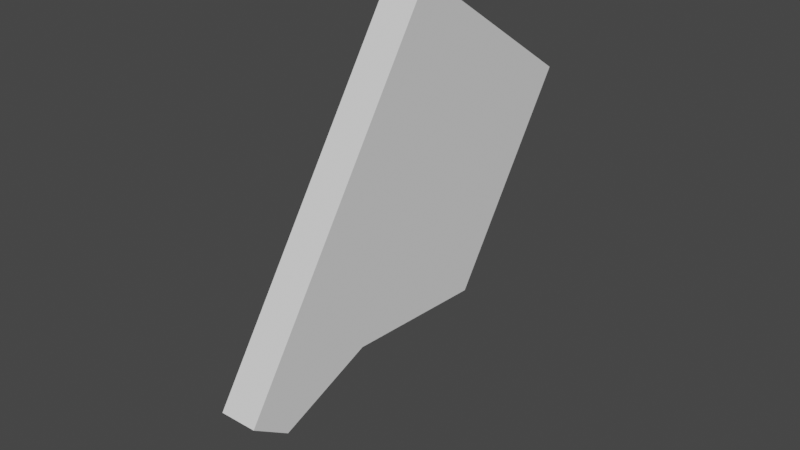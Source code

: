 # Source: Wing1.blend  (saved by Blender 3.0.42; exported with 4.5.12 LTS)
import bpy
from mathutils import Matrix  # noqa: F401  (used for matrix-valued properties, if any)

bpy.ops.wm.read_factory_settings(use_empty=True)
scene = bpy.context.scene
scene.name = 'Scene'

# ---- world
world_world = bpy.data.worlds.new('World'); scene.world = world_world
world_world.use_nodes = True; world_world.node_tree.nodes.clear()
_N = world_world.node_tree.nodes; _L = world_world.node_tree.links
n0 = _N.new('ShaderNodeOutputWorld'); n0.name = 'World Output'; n0.location = (300, 300)
n1 = _N.new('ShaderNodeBackground'); n1.name = 'Background'; n1.location = (10, 300)
n1.inputs[0].default_value = (0.05088, 0.05088, 0.05088, 1.0)
_L.new(n1.outputs[0], n0.inputs[0])
n0.is_active_output = True
world_world.color = (0.05088, 0.05088, 0.05088)
world_world.use_sun_shadow = False
world_world.sun_shadow_jitter_overblur = 0.0

# ---- meshes
me_cube_066 = bpy.data.meshes.new('Cube.066')
me_cube_066.from_pydata([(-1.0, -0.2619, 1.148), (-1.0, -0.2619, 3.148), (-1.0, 1.738, 1.148), (-1.0, 1.738, 3.148), (1.0, -0.2619, 1.148), (1.0, -0.2619, 3.148), (1.0, 1.738, 1.148), (1.0, 1.738, 3.148), (-1.0, 0.6188, 0.5039), (-1.0, -0.2619, 0.5039), (1.0, 0.6188, 0.5039), (1.0, -0.2619, 0.5039), (-1.0, 0.1225, -0.2171), (-1.0, -0.2619, -0.2171), (1.0, 0.1225, -0.2171), (1.0, -0.2619, -0.2171)], [], [(0, 1, 3, 2), (2, 3, 7, 6), (6, 7, 5, 4), (4, 5, 1, 0), (2, 6, 10, 8), (7, 3, 1, 5), (11, 9, 13, 15), (0, 2, 8, 9), (6, 4, 11, 10), (4, 0, 9, 11), (12, 14, 15, 13), (8, 10, 14, 12), (10, 11, 15, 14), (9, 8, 12, 13)])
_uv = me_cube_066.uv_layers.new(name='UVMap')
_uv.uv.foreach_set('vector', [0.375, 0.0, 0.625, 0.0, 0.625, 0.25, 0.375, 0.25, 0.375, 0.25, 0.625, 0.25, 0.625, 0.5, 0.375, 0.5, 0.375, 0.5, 0.625, 0.5, 0.625, 0.75, 0.375, 0.75, 0.375, 0.75, 0.625, 0.75, 0.625, 1.0, 0.375, 1.0, 0.375, 0.25, 0.375, 0.5, 0.375, 0.5, 0.375, 0.25, 0.625, 0.5, 0.875, 0.5, 0.875, 0.75, 0.625, 0.75, 0.375, 0.75, 0.375, 1.0, 0.375, 1.0, 0.375, 0.75, 0.375, 0.0, 0.375, 0.25, 0.375, 0.25, 0.375, 0.0, 0.375, 0.5, 0.375, 0.75, 0.375, 0.75, 0.375, 0.5, 0.375, 0.75, 0.375, 1.0, 0.375, 1.0, 0.375, 0.75, 0.125, 0.5, 0.375, 0.5, 0.375, 0.75, 0.125, 0.75, 0.375, 0.25, 0.375, 0.5, 0.375, 0.5, 0.375, 0.25, 0.375, 0.5, 0.375, 0.75, 0.375, 0.75, 0.375, 0.5, 0.375, 0.0, 0.375, 0.25, 0.375, 0.25, 0.375, 0.0])
me_cube_066.use_remesh_fix_poles = True
me_cube_066.use_remesh_preserve_attributes = False
me_cube_066.update()

# ---- objects
ob_cube_039 = bpy.data.objects.new('Cube.039', me_cube_066)

# ---- transforms, parenting, visibility, modifiers, constraints
ob_cube_039.location = (0.0, 0.0, 0.0)
ob_cube_039.rotation_euler = (-0.5879, -1.232e-16, 3.728e-17)
ob_cube_039.scale = (0.7132, 4.493, 4.493)

# ---- collection membership
scene.collection.objects.link(ob_cube_039)

# ---- scene / render settings (as saved in the file)
scene.frame_start = 1; scene.frame_end = 250; scene.frame_set(1)
scene.render.engine = 'BLENDER_EEVEE_NEXT'
scene.cycles.sampling_pattern = 'TABULATED_SOBOL'
scene.cycles.use_light_tree = False
scene.view_settings.view_transform = 'Filmic'
bpy.context.view_layer.update()

# ---- added for rendering (the .blend has no active camera and no usable light): camera, sun
cam_auto = bpy.data.cameras.new('AutoCamera')
cam_auto.lens = 50.0
cam_auto.sensor_width = 36.0
cam_auto.clip_end = 1000.0
ob_auto_camera = bpy.data.objects.new('AutoCamera', cam_auto)
scene.collection.objects.link(ob_auto_camera)
ob_auto_camera.location = (21.9371, -19.9132, 21.1885)
ob_auto_camera.rotation_euler = (1.09748, -7.21219e-08, 0.694738)
scene.camera = ob_auto_camera
light_auto_sun = bpy.data.lights.new('AutoSun', 'SUN')
light_auto_sun.energy = 3.0
light_auto_sun.angle = 0.0523599
ob_auto_sun = bpy.data.objects.new('AutoSun', light_auto_sun)
scene.collection.objects.link(ob_auto_sun)
ob_auto_sun.rotation_euler = (0.872665, 0.174533, 0.523599)
bpy.context.view_layer.update()
